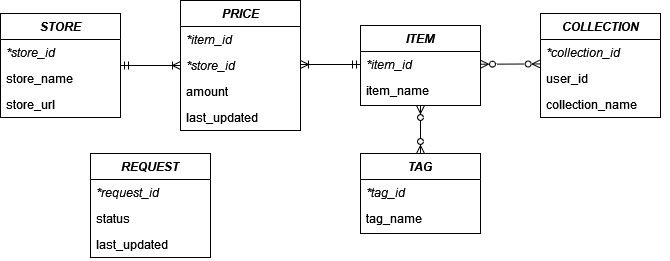

The diagram above was exported from draw.io. Its source (the exported page's mxGraphModel, read from the mxfile embedded in the PNG):
<mxGraphModel dx="1483" dy="766" grid="1" gridSize="10" guides="1" tooltips="1" connect="1" arrows="1" fold="1" page="1" pageScale="1" pageWidth="740" pageHeight="310" math="0" shadow="0">
  <root>
    <mxCell id="WIyWlLk6GJQsqaUBKTNV-0" />
    <mxCell id="WIyWlLk6GJQsqaUBKTNV-1" parent="WIyWlLk6GJQsqaUBKTNV-0" />
    <mxCell id="WuBaJKPLwsWPTISZiBPg-0" value="STORE&#10;" style="swimlane;fontStyle=3;align=center;verticalAlign=top;childLayout=stackLayout;horizontal=1;startSize=26;horizontalStack=0;resizeParent=1;resizeLast=0;collapsible=1;marginBottom=0;rounded=0;shadow=0;strokeWidth=1;" vertex="1" parent="WIyWlLk6GJQsqaUBKTNV-1">
      <mxGeometry x="40" y="40" width="120" height="104" as="geometry">
        <mxRectangle x="220" y="120" width="160" height="26" as="alternateBounds" />
      </mxGeometry>
    </mxCell>
    <mxCell id="WuBaJKPLwsWPTISZiBPg-1" value="*store_id" style="text;align=left;verticalAlign=top;spacingLeft=4;spacingRight=4;overflow=hidden;rotatable=0;points=[[0,0.5],[1,0.5]];portConstraint=eastwest;fontStyle=2" vertex="1" parent="WuBaJKPLwsWPTISZiBPg-0">
      <mxGeometry y="26" width="120" height="26" as="geometry" />
    </mxCell>
    <mxCell id="WuBaJKPLwsWPTISZiBPg-2" value="store_name" style="text;align=left;verticalAlign=top;spacingLeft=4;spacingRight=4;overflow=hidden;rotatable=0;points=[[0,0.5],[1,0.5]];portConstraint=eastwest;rounded=0;shadow=0;html=0;" vertex="1" parent="WuBaJKPLwsWPTISZiBPg-0">
      <mxGeometry y="52" width="120" height="26" as="geometry" />
    </mxCell>
    <mxCell id="WuBaJKPLwsWPTISZiBPg-3" value="store_url" style="text;align=left;verticalAlign=top;spacingLeft=4;spacingRight=4;overflow=hidden;rotatable=0;points=[[0,0.5],[1,0.5]];portConstraint=eastwest;rounded=0;shadow=0;html=0;" vertex="1" parent="WuBaJKPLwsWPTISZiBPg-0">
      <mxGeometry y="78" width="120" height="26" as="geometry" />
    </mxCell>
    <mxCell id="WuBaJKPLwsWPTISZiBPg-4" style="edgeStyle=orthogonalEdgeStyle;rounded=0;orthogonalLoop=1;jettySize=auto;html=1;exitX=1;exitY=0.5;exitDx=0;exitDy=0;" edge="1" parent="WuBaJKPLwsWPTISZiBPg-0" source="WuBaJKPLwsWPTISZiBPg-2" target="WuBaJKPLwsWPTISZiBPg-2">
      <mxGeometry relative="1" as="geometry" />
    </mxCell>
    <mxCell id="WuBaJKPLwsWPTISZiBPg-11" value="" style="edgeStyle=orthogonalEdgeStyle;rounded=0;orthogonalLoop=1;jettySize=auto;html=1;entryX=1;entryY=0.5;entryDx=0;entryDy=0;startArrow=ERoneToMany;startFill=0;endArrow=ERmandOne;endFill=0;exitX=0;exitY=0.5;exitDx=0;exitDy=0;" edge="1" parent="WIyWlLk6GJQsqaUBKTNV-1" source="WuBaJKPLwsWPTISZiBPg-7" target="WuBaJKPLwsWPTISZiBPg-0">
      <mxGeometry relative="1" as="geometry" />
    </mxCell>
    <mxCell id="WuBaJKPLwsWPTISZiBPg-5" value="PRICE" style="swimlane;fontStyle=3;align=center;verticalAlign=top;childLayout=stackLayout;horizontal=1;startSize=26;horizontalStack=0;resizeParent=1;resizeLast=0;collapsible=1;marginBottom=0;rounded=0;shadow=0;strokeWidth=1;" vertex="1" parent="WIyWlLk6GJQsqaUBKTNV-1">
      <mxGeometry x="220" y="27" width="120" height="130" as="geometry">
        <mxRectangle x="220" y="120" width="160" height="26" as="alternateBounds" />
      </mxGeometry>
    </mxCell>
    <mxCell id="WuBaJKPLwsWPTISZiBPg-6" value="*item_id" style="text;align=left;verticalAlign=top;spacingLeft=4;spacingRight=4;overflow=hidden;rotatable=0;points=[[0,0.5],[1,0.5]];portConstraint=eastwest;fontStyle=2" vertex="1" parent="WuBaJKPLwsWPTISZiBPg-5">
      <mxGeometry y="26" width="120" height="26" as="geometry" />
    </mxCell>
    <mxCell id="WuBaJKPLwsWPTISZiBPg-7" value="*store_id" style="text;align=left;verticalAlign=top;spacingLeft=4;spacingRight=4;overflow=hidden;rotatable=0;points=[[0,0.5],[1,0.5]];portConstraint=eastwest;rounded=0;shadow=0;html=0;fontStyle=2" vertex="1" parent="WuBaJKPLwsWPTISZiBPg-5">
      <mxGeometry y="52" width="120" height="26" as="geometry" />
    </mxCell>
    <mxCell id="WuBaJKPLwsWPTISZiBPg-8" value="amount" style="text;align=left;verticalAlign=top;spacingLeft=4;spacingRight=4;overflow=hidden;rotatable=0;points=[[0,0.5],[1,0.5]];portConstraint=eastwest;rounded=0;shadow=0;html=0;" vertex="1" parent="WuBaJKPLwsWPTISZiBPg-5">
      <mxGeometry y="78" width="120" height="26" as="geometry" />
    </mxCell>
    <mxCell id="WuBaJKPLwsWPTISZiBPg-9" style="edgeStyle=orthogonalEdgeStyle;rounded=0;orthogonalLoop=1;jettySize=auto;html=1;exitX=1;exitY=0.5;exitDx=0;exitDy=0;" edge="1" parent="WuBaJKPLwsWPTISZiBPg-5" source="WuBaJKPLwsWPTISZiBPg-7" target="WuBaJKPLwsWPTISZiBPg-7">
      <mxGeometry relative="1" as="geometry" />
    </mxCell>
    <mxCell id="WuBaJKPLwsWPTISZiBPg-10" value="last_updated" style="text;align=left;verticalAlign=top;spacingLeft=4;spacingRight=4;overflow=hidden;rotatable=0;points=[[0,0.5],[1,0.5]];portConstraint=eastwest;rounded=0;shadow=0;html=0;" vertex="1" parent="WuBaJKPLwsWPTISZiBPg-5">
      <mxGeometry y="104" width="120" height="26" as="geometry" />
    </mxCell>
    <mxCell id="WuBaJKPLwsWPTISZiBPg-32" value="" style="edgeStyle=none;rounded=0;orthogonalLoop=1;jettySize=auto;html=1;startArrow=ERzeroToMany;startFill=0;endArrow=ERzeroToMany;endFill=0;entryX=0.5;entryY=0;entryDx=0;entryDy=0;" edge="1" parent="WIyWlLk6GJQsqaUBKTNV-1" source="WuBaJKPLwsWPTISZiBPg-12" target="WuBaJKPLwsWPTISZiBPg-28">
      <mxGeometry relative="1" as="geometry" />
    </mxCell>
    <mxCell id="WuBaJKPLwsWPTISZiBPg-12" value="ITEM" style="swimlane;fontStyle=3;align=center;verticalAlign=top;childLayout=stackLayout;horizontal=1;startSize=26;horizontalStack=0;resizeParent=1;resizeLast=0;collapsible=1;marginBottom=0;rounded=0;shadow=0;strokeWidth=1;" vertex="1" parent="WIyWlLk6GJQsqaUBKTNV-1">
      <mxGeometry x="400" y="52" width="120" height="80" as="geometry">
        <mxRectangle x="220" y="120" width="160" height="26" as="alternateBounds" />
      </mxGeometry>
    </mxCell>
    <mxCell id="WuBaJKPLwsWPTISZiBPg-13" value="*item_id" style="text;align=left;verticalAlign=top;spacingLeft=4;spacingRight=4;overflow=hidden;rotatable=0;points=[[0,0.5],[1,0.5]];portConstraint=eastwest;fontStyle=2" vertex="1" parent="WuBaJKPLwsWPTISZiBPg-12">
      <mxGeometry y="26" width="120" height="26" as="geometry" />
    </mxCell>
    <mxCell id="WuBaJKPLwsWPTISZiBPg-14" value="item_name" style="text;align=left;verticalAlign=top;spacingLeft=4;spacingRight=4;overflow=hidden;rotatable=0;points=[[0,0.5],[1,0.5]];portConstraint=eastwest;rounded=0;shadow=0;html=0;" vertex="1" parent="WuBaJKPLwsWPTISZiBPg-12">
      <mxGeometry y="52" width="120" height="26" as="geometry" />
    </mxCell>
    <mxCell id="WuBaJKPLwsWPTISZiBPg-16" style="edgeStyle=orthogonalEdgeStyle;rounded=0;orthogonalLoop=1;jettySize=auto;html=1;exitX=1;exitY=0.5;exitDx=0;exitDy=0;" edge="1" parent="WuBaJKPLwsWPTISZiBPg-12" source="WuBaJKPLwsWPTISZiBPg-14" target="WuBaJKPLwsWPTISZiBPg-14">
      <mxGeometry relative="1" as="geometry" />
    </mxCell>
    <mxCell id="WuBaJKPLwsWPTISZiBPg-17" style="edgeStyle=orthogonalEdgeStyle;rounded=0;orthogonalLoop=1;jettySize=auto;html=1;exitX=0;exitY=0.5;exitDx=0;exitDy=0;startArrow=ERmandOne;startFill=0;endArrow=ERoneToMany;endFill=0;" edge="1" parent="WIyWlLk6GJQsqaUBKTNV-1" source="WuBaJKPLwsWPTISZiBPg-13">
      <mxGeometry relative="1" as="geometry">
        <mxPoint x="340" y="91" as="targetPoint" />
      </mxGeometry>
    </mxCell>
    <mxCell id="WuBaJKPLwsWPTISZiBPg-20" value="COLLECTION" style="swimlane;fontStyle=3;align=center;verticalAlign=top;childLayout=stackLayout;horizontal=1;startSize=26;horizontalStack=0;resizeParent=1;resizeLast=0;collapsible=1;marginBottom=0;rounded=0;shadow=0;strokeWidth=1;" vertex="1" parent="WIyWlLk6GJQsqaUBKTNV-1">
      <mxGeometry x="580" y="40" width="120" height="104" as="geometry">
        <mxRectangle x="220" y="120" width="160" height="26" as="alternateBounds" />
      </mxGeometry>
    </mxCell>
    <mxCell id="WuBaJKPLwsWPTISZiBPg-21" value="*collection_id" style="text;align=left;verticalAlign=top;spacingLeft=4;spacingRight=4;overflow=hidden;rotatable=0;points=[[0,0.5],[1,0.5]];portConstraint=eastwest;fontStyle=2" vertex="1" parent="WuBaJKPLwsWPTISZiBPg-20">
      <mxGeometry y="26" width="120" height="26" as="geometry" />
    </mxCell>
    <mxCell id="WuBaJKPLwsWPTISZiBPg-22" value="user_id" style="text;align=left;verticalAlign=top;spacingLeft=4;spacingRight=4;overflow=hidden;rotatable=0;points=[[0,0.5],[1,0.5]];portConstraint=eastwest;rounded=0;shadow=0;html=0;" vertex="1" parent="WuBaJKPLwsWPTISZiBPg-20">
      <mxGeometry y="52" width="120" height="26" as="geometry" />
    </mxCell>
    <mxCell id="WuBaJKPLwsWPTISZiBPg-23" value="collection_name" style="text;align=left;verticalAlign=top;spacingLeft=4;spacingRight=4;overflow=hidden;rotatable=0;points=[[0,0.5],[1,0.5]];portConstraint=eastwest;rounded=0;shadow=0;html=0;" vertex="1" parent="WuBaJKPLwsWPTISZiBPg-20">
      <mxGeometry y="78" width="120" height="26" as="geometry" />
    </mxCell>
    <mxCell id="WuBaJKPLwsWPTISZiBPg-24" style="edgeStyle=orthogonalEdgeStyle;rounded=0;orthogonalLoop=1;jettySize=auto;html=1;exitX=1;exitY=0.5;exitDx=0;exitDy=0;" edge="1" parent="WuBaJKPLwsWPTISZiBPg-20" source="WuBaJKPLwsWPTISZiBPg-22" target="WuBaJKPLwsWPTISZiBPg-22">
      <mxGeometry relative="1" as="geometry" />
    </mxCell>
    <mxCell id="WuBaJKPLwsWPTISZiBPg-26" value="" style="rounded=0;orthogonalLoop=1;jettySize=auto;html=1;startArrow=ERzeroToMany;startFill=0;endArrow=ERzeroToMany;endFill=0;entryX=-0.003;entryY=0.94;entryDx=0;entryDy=0;entryPerimeter=0;" edge="1" parent="WIyWlLk6GJQsqaUBKTNV-1" source="WuBaJKPLwsWPTISZiBPg-13" target="WuBaJKPLwsWPTISZiBPg-21">
      <mxGeometry relative="1" as="geometry">
        <mxPoint x="580" y="90" as="targetPoint" />
      </mxGeometry>
    </mxCell>
    <mxCell id="WuBaJKPLwsWPTISZiBPg-28" value="TAG" style="swimlane;fontStyle=3;align=center;verticalAlign=top;childLayout=stackLayout;horizontal=1;startSize=26;horizontalStack=0;resizeParent=1;resizeLast=0;collapsible=1;marginBottom=0;rounded=0;shadow=0;strokeWidth=1;" vertex="1" parent="WIyWlLk6GJQsqaUBKTNV-1">
      <mxGeometry x="400" y="180" width="120" height="80" as="geometry">
        <mxRectangle x="220" y="120" width="160" height="26" as="alternateBounds" />
      </mxGeometry>
    </mxCell>
    <mxCell id="WuBaJKPLwsWPTISZiBPg-29" value="*tag_id" style="text;align=left;verticalAlign=top;spacingLeft=4;spacingRight=4;overflow=hidden;rotatable=0;points=[[0,0.5],[1,0.5]];portConstraint=eastwest;fontStyle=2" vertex="1" parent="WuBaJKPLwsWPTISZiBPg-28">
      <mxGeometry y="26" width="120" height="26" as="geometry" />
    </mxCell>
    <mxCell id="WuBaJKPLwsWPTISZiBPg-30" value="tag_name" style="text;align=left;verticalAlign=top;spacingLeft=4;spacingRight=4;overflow=hidden;rotatable=0;points=[[0,0.5],[1,0.5]];portConstraint=eastwest;rounded=0;shadow=0;html=0;" vertex="1" parent="WuBaJKPLwsWPTISZiBPg-28">
      <mxGeometry y="52" width="120" height="26" as="geometry" />
    </mxCell>
    <mxCell id="WuBaJKPLwsWPTISZiBPg-31" style="edgeStyle=orthogonalEdgeStyle;rounded=0;orthogonalLoop=1;jettySize=auto;html=1;exitX=1;exitY=0.5;exitDx=0;exitDy=0;" edge="1" parent="WuBaJKPLwsWPTISZiBPg-28" source="WuBaJKPLwsWPTISZiBPg-30" target="WuBaJKPLwsWPTISZiBPg-30">
      <mxGeometry relative="1" as="geometry" />
    </mxCell>
    <mxCell id="WuBaJKPLwsWPTISZiBPg-33" value="REQUEST" style="swimlane;fontStyle=3;align=center;verticalAlign=top;childLayout=stackLayout;horizontal=1;startSize=26;horizontalStack=0;resizeParent=1;resizeLast=0;collapsible=1;marginBottom=0;rounded=0;shadow=0;strokeWidth=1;" vertex="1" parent="WIyWlLk6GJQsqaUBKTNV-1">
      <mxGeometry x="130" y="180" width="120" height="104" as="geometry">
        <mxRectangle x="220" y="120" width="160" height="26" as="alternateBounds" />
      </mxGeometry>
    </mxCell>
    <mxCell id="WuBaJKPLwsWPTISZiBPg-34" value="*request_id" style="text;align=left;verticalAlign=top;spacingLeft=4;spacingRight=4;overflow=hidden;rotatable=0;points=[[0,0.5],[1,0.5]];portConstraint=eastwest;fontStyle=2" vertex="1" parent="WuBaJKPLwsWPTISZiBPg-33">
      <mxGeometry y="26" width="120" height="26" as="geometry" />
    </mxCell>
    <mxCell id="WuBaJKPLwsWPTISZiBPg-35" value="status" style="text;align=left;verticalAlign=top;spacingLeft=4;spacingRight=4;overflow=hidden;rotatable=0;points=[[0,0.5],[1,0.5]];portConstraint=eastwest;rounded=0;shadow=0;html=0;" vertex="1" parent="WuBaJKPLwsWPTISZiBPg-33">
      <mxGeometry y="52" width="120" height="26" as="geometry" />
    </mxCell>
    <mxCell id="WuBaJKPLwsWPTISZiBPg-36" value="last_updated" style="text;align=left;verticalAlign=top;spacingLeft=4;spacingRight=4;overflow=hidden;rotatable=0;points=[[0,0.5],[1,0.5]];portConstraint=eastwest;rounded=0;shadow=0;html=0;" vertex="1" parent="WuBaJKPLwsWPTISZiBPg-33">
      <mxGeometry y="78" width="120" height="26" as="geometry" />
    </mxCell>
    <mxCell id="WuBaJKPLwsWPTISZiBPg-37" style="edgeStyle=orthogonalEdgeStyle;rounded=0;orthogonalLoop=1;jettySize=auto;html=1;exitX=1;exitY=0.5;exitDx=0;exitDy=0;" edge="1" parent="WuBaJKPLwsWPTISZiBPg-33" source="WuBaJKPLwsWPTISZiBPg-35" target="WuBaJKPLwsWPTISZiBPg-35">
      <mxGeometry relative="1" as="geometry" />
    </mxCell>
  </root>
</mxGraphModel>